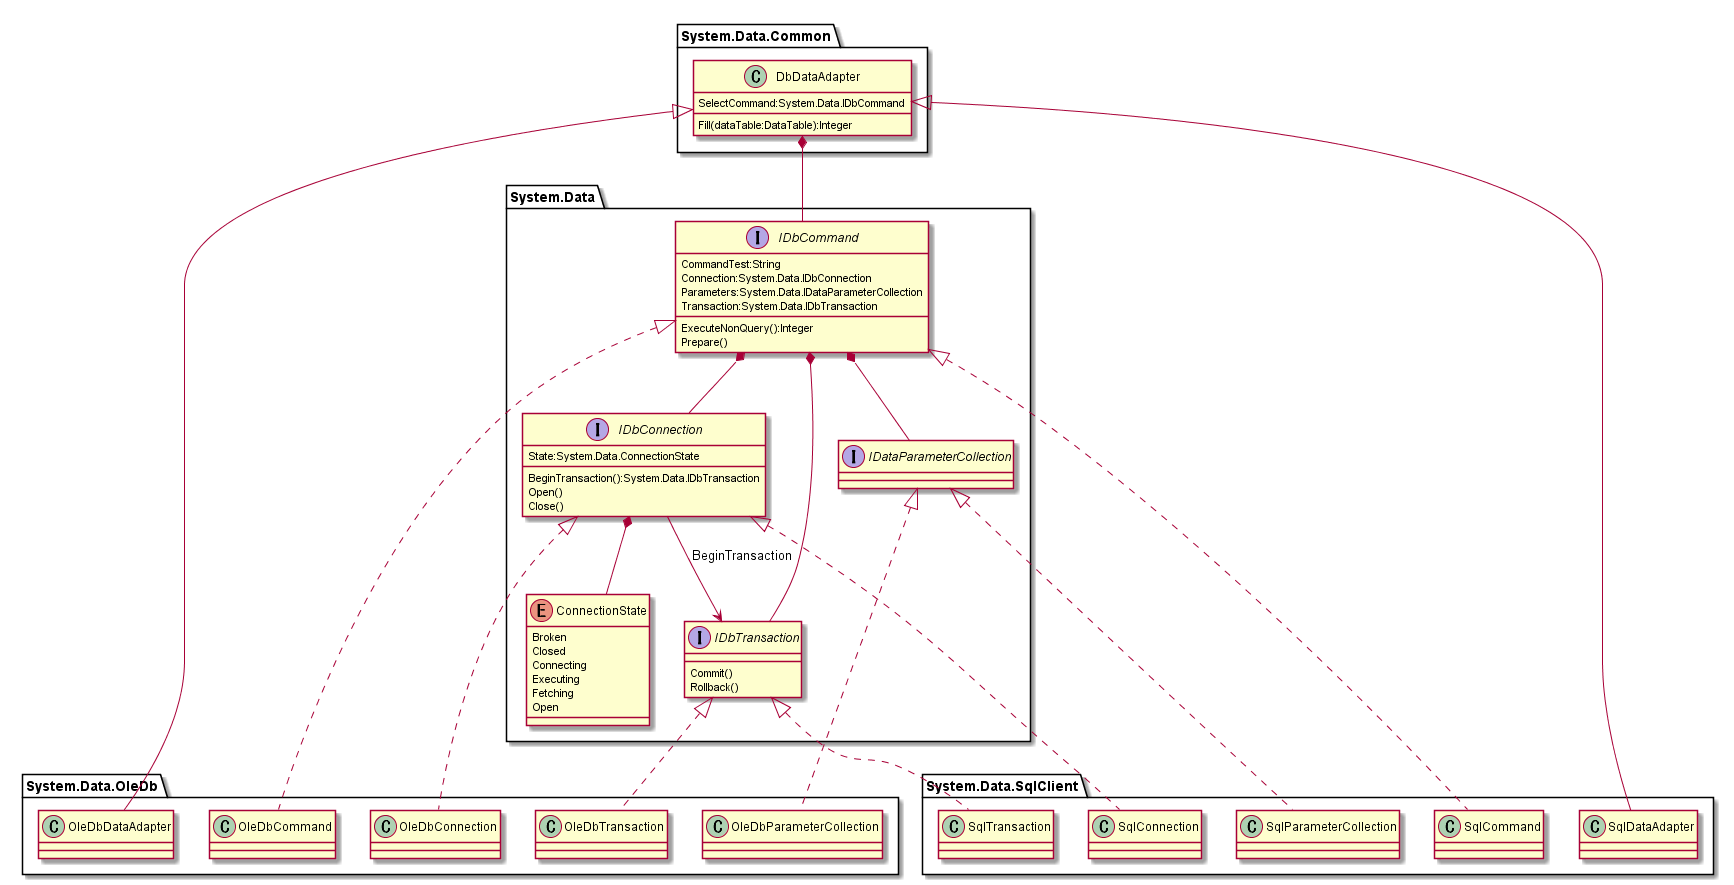

The diagram above was rendered by PlantUML. Its source (embedded in the PNG):
@startuml DB_DotNetFramework.png

interface System.Data.IDbConnection {
  State:System.Data.ConnectionState

  BeginTransaction():System.Data.IDbTransaction
  Open()
  Close()
}
System.Data.IDbConnection <|.. System.Data.SqlClient.SqlConnection
System.Data.IDbConnection <|.. System.Data.OleDb.OleDbConnection

interface System.Data.IDbTransaction {
  Commit()
  Rollback()
}
System.Data.IDbTransaction <|.. System.Data.SqlClient.SqlTransaction
System.Data.IDbTransaction <|.. System.Data.OleDb.OleDbTransaction

class System.Data.Common.DbDataAdapter {
  SelectCommand:System.Data.IDbCommand
  
  Fill(dataTable:DataTable):Integer
}
System.Data.Common.DbDataAdapter <|-- System.Data.SqlClient.SqlDataAdapter
System.Data.Common.DbDataAdapter <|-- System.Data.OleDb.OleDbDataAdapter

interface System.Data.IDbCommand {
  CommandTest:String
  Connection:System.Data.IDbConnection
  Parameters:System.Data.IDataParameterCollection
  Transaction:System.Data.IDbTransaction
  
  ExecuteNonQuery():Integer
  Prepare()
}
System.Data.IDbCommand <|.. System.Data.SqlClient.SqlCommand
System.Data.IDbCommand <|.. System.Data.OleDb.OleDbCommand

interface System.Data.IDataParameterCollection
System.Data.IDataParameterCollection <|.. System.Data.SqlClient.SqlParameterCollection
System.Data.IDataParameterCollection <|.. System.Data.OleDb.OleDbParameterCollection

enum System.Data.ConnectionState {
  Broken
  Closed
  Connecting
  Executing
  Fetching
  Open
}



System.Data.IDbConnection --> System.Data.IDbTransaction:BeginTransaction
System.Data.IDbConnection *-- System.Data.ConnectionState
System.Data.IDbCommand *-- System.Data.IDbConnection
System.Data.IDbCommand *-- System.Data.IDataParameterCollection
System.Data.IDbCommand *-- System.Data.IDbTransaction
System.Data.Common.DbDataAdapter *-- System.Data.IDbCommand

@enduml